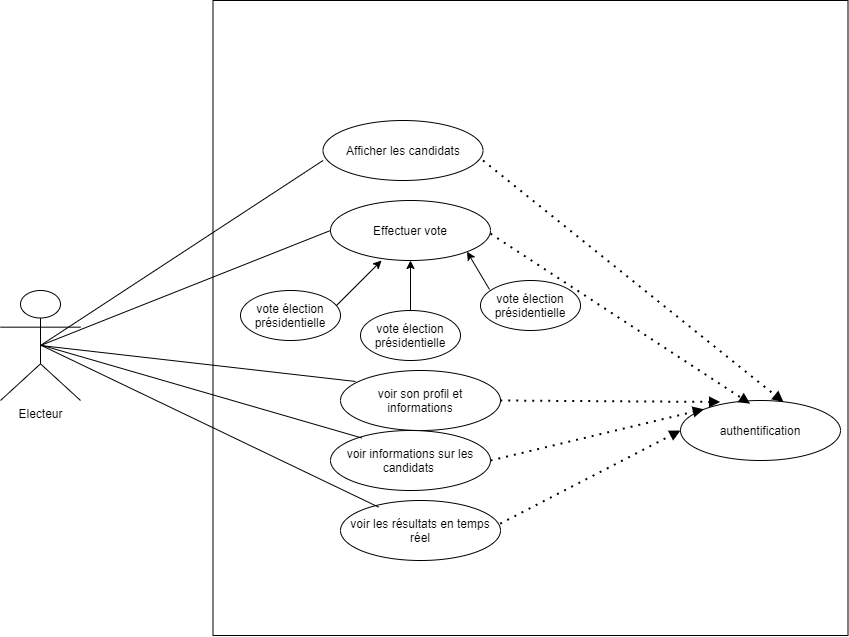

The diagram above was exported from draw.io. Its source (the exported page's mxGraphModel, read from the mxfile embedded in the PNG):
<mxGraphModel dx="1880" dy="2012" grid="1" gridSize="10" guides="1" tooltips="1" connect="1" arrows="1" fold="1" page="1" pageScale="1" pageWidth="827" pageHeight="1169" math="0" shadow="0">
  <root>
    <mxCell id="0" />
    <mxCell id="1" parent="0" />
    <mxCell id="9rFQuY42Jt-thxYigY0z-21" value="" style="whiteSpace=wrap;html=1;aspect=fixed;" vertex="1" parent="1">
      <mxGeometry x="252.5" y="-120" width="635" height="635" as="geometry" />
    </mxCell>
    <mxCell id="mTKxkIt7TCueEKFXFkDg-1" value="Electeur" style="shape=umlActor;verticalLabelPosition=bottom;verticalAlign=top;html=1;outlineConnect=0;" parent="1" vertex="1">
      <mxGeometry x="40" y="170" width="80" height="110" as="geometry" />
    </mxCell>
    <mxCell id="Obvhnn0oyQZ9hAwtSG1L-4" value="" style="group" parent="1" vertex="1" connectable="0">
      <mxGeometry x="362.5" width="160" height="60" as="geometry" />
    </mxCell>
    <mxCell id="Obvhnn0oyQZ9hAwtSG1L-1" value="&lt;span&gt;Afficher les candidats&lt;/span&gt;" style="ellipse;whiteSpace=wrap;html=1;" parent="Obvhnn0oyQZ9hAwtSG1L-4" vertex="1">
      <mxGeometry width="160" height="60" as="geometry" />
    </mxCell>
    <mxCell id="Obvhnn0oyQZ9hAwtSG1L-6" value="" style="group" parent="1" vertex="1" connectable="0">
      <mxGeometry x="370" y="80" width="160" height="60" as="geometry" />
    </mxCell>
    <mxCell id="Obvhnn0oyQZ9hAwtSG1L-7" value="" style="ellipse;whiteSpace=wrap;html=1;" parent="Obvhnn0oyQZ9hAwtSG1L-6" vertex="1">
      <mxGeometry width="160" height="60" as="geometry" />
    </mxCell>
    <mxCell id="Obvhnn0oyQZ9hAwtSG1L-8" value="Effectuer vote" style="text;html=1;strokeColor=none;fillColor=none;align=center;verticalAlign=middle;whiteSpace=wrap;rounded=0;" parent="Obvhnn0oyQZ9hAwtSG1L-6" vertex="1">
      <mxGeometry x="15" y="20" width="130" height="20" as="geometry" />
    </mxCell>
    <mxCell id="Obvhnn0oyQZ9hAwtSG1L-15" value="" style="group" parent="1" vertex="1" connectable="0">
      <mxGeometry x="300" y="160" width="140" height="50" as="geometry" />
    </mxCell>
    <mxCell id="Obvhnn0oyQZ9hAwtSG1L-18" value="" style="group" parent="Obvhnn0oyQZ9hAwtSG1L-15" vertex="1" connectable="0">
      <mxGeometry x="-40" y="10" width="140" height="50" as="geometry" />
    </mxCell>
    <mxCell id="Obvhnn0oyQZ9hAwtSG1L-13" value="" style="ellipse;whiteSpace=wrap;html=1;" parent="Obvhnn0oyQZ9hAwtSG1L-18" vertex="1">
      <mxGeometry x="20" width="100" height="50" as="geometry" />
    </mxCell>
    <mxCell id="Obvhnn0oyQZ9hAwtSG1L-14" value="vote élection présidentielle" style="text;html=1;strokeColor=none;fillColor=none;align=center;verticalAlign=middle;whiteSpace=wrap;rounded=0;" parent="Obvhnn0oyQZ9hAwtSG1L-18" vertex="1">
      <mxGeometry y="15" width="140" height="20" as="geometry" />
    </mxCell>
    <mxCell id="Obvhnn0oyQZ9hAwtSG1L-19" value="" style="group" parent="1" vertex="1" connectable="0">
      <mxGeometry x="380" y="190" width="140" height="50" as="geometry" />
    </mxCell>
    <mxCell id="Obvhnn0oyQZ9hAwtSG1L-20" value="" style="ellipse;whiteSpace=wrap;html=1;" parent="Obvhnn0oyQZ9hAwtSG1L-19" vertex="1">
      <mxGeometry x="20" width="100" height="50" as="geometry" />
    </mxCell>
    <mxCell id="Obvhnn0oyQZ9hAwtSG1L-21" value="vote élection présidentielle" style="text;html=1;strokeColor=none;fillColor=none;align=center;verticalAlign=middle;whiteSpace=wrap;rounded=0;" parent="Obvhnn0oyQZ9hAwtSG1L-19" vertex="1">
      <mxGeometry y="15" width="140" height="20" as="geometry" />
    </mxCell>
    <mxCell id="Obvhnn0oyQZ9hAwtSG1L-22" value="" style="group" parent="1" vertex="1" connectable="0">
      <mxGeometry x="500" y="160" width="140" height="50" as="geometry" />
    </mxCell>
    <mxCell id="Obvhnn0oyQZ9hAwtSG1L-23" value="" style="ellipse;whiteSpace=wrap;html=1;" parent="Obvhnn0oyQZ9hAwtSG1L-22" vertex="1">
      <mxGeometry x="20" width="100" height="50" as="geometry" />
    </mxCell>
    <mxCell id="Obvhnn0oyQZ9hAwtSG1L-24" value="vote élection présidentielle" style="text;html=1;strokeColor=none;fillColor=none;align=center;verticalAlign=middle;whiteSpace=wrap;rounded=0;" parent="Obvhnn0oyQZ9hAwtSG1L-22" vertex="1">
      <mxGeometry y="15" width="140" height="20" as="geometry" />
    </mxCell>
    <mxCell id="Obvhnn0oyQZ9hAwtSG1L-26" value="" style="endArrow=classic;html=1;entryX=0.5;entryY=1;entryDx=0;entryDy=0;exitX=0.5;exitY=0;exitDx=0;exitDy=0;" parent="1" source="Obvhnn0oyQZ9hAwtSG1L-20" target="Obvhnn0oyQZ9hAwtSG1L-7" edge="1">
      <mxGeometry width="50" height="50" relative="1" as="geometry">
        <mxPoint x="370" y="270" as="sourcePoint" />
        <mxPoint x="344.96000000000004" y="231.01999999999998" as="targetPoint" />
      </mxGeometry>
    </mxCell>
    <mxCell id="Obvhnn0oyQZ9hAwtSG1L-27" value="" style="endArrow=classic;html=1;entryX=1;entryY=1;entryDx=0;entryDy=0;exitX=0.09;exitY=0.18;exitDx=0;exitDy=0;exitPerimeter=0;" parent="1" source="Obvhnn0oyQZ9hAwtSG1L-23" target="Obvhnn0oyQZ9hAwtSG1L-7" edge="1">
      <mxGeometry width="50" height="50" relative="1" as="geometry">
        <mxPoint x="440" y="250" as="sourcePoint" />
        <mxPoint x="380" y="230" as="targetPoint" />
      </mxGeometry>
    </mxCell>
    <mxCell id="Obvhnn0oyQZ9hAwtSG1L-25" value="" style="endArrow=classic;html=1;entryX=0.319;entryY=1;entryDx=0;entryDy=0;entryPerimeter=0;exitX=0.96;exitY=0.3;exitDx=0;exitDy=0;exitPerimeter=0;" parent="1" source="Obvhnn0oyQZ9hAwtSG1L-13" target="Obvhnn0oyQZ9hAwtSG1L-7" edge="1">
      <mxGeometry width="50" height="50" relative="1" as="geometry">
        <mxPoint x="320" y="220" as="sourcePoint" />
        <mxPoint x="390" y="190" as="targetPoint" />
      </mxGeometry>
    </mxCell>
    <mxCell id="Obvhnn0oyQZ9hAwtSG1L-29" value="" style="group" parent="1" vertex="1" connectable="0">
      <mxGeometry x="380" y="250" width="160" height="60" as="geometry" />
    </mxCell>
    <mxCell id="Obvhnn0oyQZ9hAwtSG1L-30" value="" style="ellipse;whiteSpace=wrap;html=1;" parent="Obvhnn0oyQZ9hAwtSG1L-29" vertex="1">
      <mxGeometry width="160" height="60" as="geometry" />
    </mxCell>
    <mxCell id="Obvhnn0oyQZ9hAwtSG1L-31" value="voir son profil et informations" style="text;html=1;strokeColor=none;fillColor=none;align=center;verticalAlign=middle;whiteSpace=wrap;rounded=0;" parent="Obvhnn0oyQZ9hAwtSG1L-29" vertex="1">
      <mxGeometry x="15" y="20" width="130" height="20" as="geometry" />
    </mxCell>
    <mxCell id="L37E1Bx6iXlKi0XUJWO4-2" value="" style="endArrow=none;html=1;entryX=0;entryY=0.667;entryDx=0;entryDy=0;entryPerimeter=0;exitX=0.5;exitY=0.5;exitDx=0;exitDy=0;exitPerimeter=0;" parent="1" source="mTKxkIt7TCueEKFXFkDg-1" target="Obvhnn0oyQZ9hAwtSG1L-1" edge="1">
      <mxGeometry width="50" height="50" relative="1" as="geometry">
        <mxPoint x="90" y="210" as="sourcePoint" />
        <mxPoint x="140" y="160" as="targetPoint" />
      </mxGeometry>
    </mxCell>
    <mxCell id="L37E1Bx6iXlKi0XUJWO4-3" value="" style="endArrow=none;html=1;entryX=0;entryY=0.5;entryDx=0;entryDy=0;exitX=0.5;exitY=0.5;exitDx=0;exitDy=0;exitPerimeter=0;" parent="1" source="mTKxkIt7TCueEKFXFkDg-1" target="Obvhnn0oyQZ9hAwtSG1L-7" edge="1">
      <mxGeometry width="50" height="50" relative="1" as="geometry">
        <mxPoint x="80" y="250.01999999999995" as="sourcePoint" />
        <mxPoint x="300" y="139.99999999999997" as="targetPoint" />
      </mxGeometry>
    </mxCell>
    <mxCell id="L37E1Bx6iXlKi0XUJWO4-4" value="" style="endArrow=none;html=1;entryX=0.094;entryY=0.183;entryDx=0;entryDy=0;entryPerimeter=0;exitX=0.5;exitY=0.5;exitDx=0;exitDy=0;exitPerimeter=0;" parent="1" target="Obvhnn0oyQZ9hAwtSG1L-30" edge="1" source="mTKxkIt7TCueEKFXFkDg-1">
      <mxGeometry width="50" height="50" relative="1" as="geometry">
        <mxPoint x="80" y="239.99999999999997" as="sourcePoint" />
        <mxPoint x="300" y="129.98" as="targetPoint" />
      </mxGeometry>
    </mxCell>
    <mxCell id="9rFQuY42Jt-thxYigY0z-1" value="voir informations sur les candidats&amp;nbsp;" style="ellipse;whiteSpace=wrap;html=1;" vertex="1" parent="1">
      <mxGeometry x="370" y="310" width="160" height="60" as="geometry" />
    </mxCell>
    <mxCell id="9rFQuY42Jt-thxYigY0z-2" value="voir les résultats en temps réel" style="ellipse;whiteSpace=wrap;html=1;" vertex="1" parent="1">
      <mxGeometry x="380" y="380" width="160" height="60" as="geometry" />
    </mxCell>
    <mxCell id="9rFQuY42Jt-thxYigY0z-13" value="" style="endArrow=block;dashed=1;html=1;dashPattern=1 3;strokeWidth=2;entryX=0;entryY=0.5;entryDx=0;entryDy=0;endFill=1;exitX=0.998;exitY=0.386;exitDx=0;exitDy=0;exitPerimeter=0;" edge="1" parent="1" source="9rFQuY42Jt-thxYigY0z-2" target="9rFQuY42Jt-thxYigY0z-20">
      <mxGeometry width="50" height="50" relative="1" as="geometry">
        <mxPoint x="521" y="419" as="sourcePoint" />
        <mxPoint x="680" y="360" as="targetPoint" />
      </mxGeometry>
    </mxCell>
    <mxCell id="9rFQuY42Jt-thxYigY0z-20" value="authentification" style="ellipse;whiteSpace=wrap;html=1;" vertex="1" parent="1">
      <mxGeometry x="720" y="280" width="160" height="60" as="geometry" />
    </mxCell>
    <mxCell id="9rFQuY42Jt-thxYigY0z-24" value="" style="endArrow=none;html=1;entryX=0.195;entryY=0.124;entryDx=0;entryDy=0;entryPerimeter=0;" edge="1" parent="1" target="9rFQuY42Jt-thxYigY0z-1">
      <mxGeometry width="50" height="50" relative="1" as="geometry">
        <mxPoint x="82" y="225" as="sourcePoint" />
        <mxPoint x="395.161445228189" y="314.88853679904173" as="targetPoint" />
      </mxGeometry>
    </mxCell>
    <mxCell id="9rFQuY42Jt-thxYigY0z-25" value="" style="endArrow=none;html=1;entryX=0.238;entryY=0.11;entryDx=0;entryDy=0;entryPerimeter=0;" edge="1" parent="1" target="9rFQuY42Jt-thxYigY0z-2">
      <mxGeometry width="50" height="50" relative="1" as="geometry">
        <mxPoint x="81" y="225" as="sourcePoint" />
        <mxPoint x="402.68000000000006" y="403.28" as="targetPoint" />
      </mxGeometry>
    </mxCell>
    <mxCell id="9rFQuY42Jt-thxYigY0z-26" value="" style="endArrow=block;dashed=1;html=1;dashPattern=1 3;strokeWidth=2;entryX=0;entryY=0;entryDx=0;entryDy=0;endFill=1;exitX=0.998;exitY=0.386;exitDx=0;exitDy=0;exitPerimeter=0;" edge="1" parent="1" target="9rFQuY42Jt-thxYigY0z-20">
      <mxGeometry width="50" height="50" relative="1" as="geometry">
        <mxPoint x="529.9999999999999" y="339.9999999999999" as="sourcePoint" />
        <mxPoint x="690.3200000000026" y="306.84000000000003" as="targetPoint" />
      </mxGeometry>
    </mxCell>
    <mxCell id="9rFQuY42Jt-thxYigY0z-27" value="" style="endArrow=block;dashed=1;html=1;dashPattern=1 3;strokeWidth=2;entryX=0.248;entryY=0.025;entryDx=0;entryDy=0;endFill=1;exitX=0.998;exitY=0.386;exitDx=0;exitDy=0;exitPerimeter=0;entryPerimeter=0;" edge="1" parent="1" target="9rFQuY42Jt-thxYigY0z-20">
      <mxGeometry width="50" height="50" relative="1" as="geometry">
        <mxPoint x="539.6799999999998" y="279.9999999999999" as="sourcePoint" />
        <mxPoint x="700.0000000000025" y="246.84" as="targetPoint" />
      </mxGeometry>
    </mxCell>
    <mxCell id="9rFQuY42Jt-thxYigY0z-28" value="" style="endArrow=block;dashed=1;html=1;dashPattern=1 3;strokeWidth=2;endFill=1;exitX=0.998;exitY=0.386;exitDx=0;exitDy=0;exitPerimeter=0;entryX=0.435;entryY=0.053;entryDx=0;entryDy=0;entryPerimeter=0;" edge="1" parent="1" target="9rFQuY42Jt-thxYigY0z-20">
      <mxGeometry width="50" height="50" relative="1" as="geometry">
        <mxPoint x="529.9999999999999" y="113.15999999999985" as="sourcePoint" />
        <mxPoint x="770" y="340" as="targetPoint" />
      </mxGeometry>
    </mxCell>
    <mxCell id="9rFQuY42Jt-thxYigY0z-29" value="" style="endArrow=block;dashed=1;html=1;dashPattern=1 3;strokeWidth=2;endFill=1;exitX=0.998;exitY=0.386;exitDx=0;exitDy=0;exitPerimeter=0;entryX=0.644;entryY=0.025;entryDx=0;entryDy=0;entryPerimeter=0;" edge="1" parent="1" target="9rFQuY42Jt-thxYigY0z-20">
      <mxGeometry width="50" height="50" relative="1" as="geometry">
        <mxPoint x="522.5" y="39.99999999999986" as="sourcePoint" />
        <mxPoint x="762.5000000000002" y="266.84000000000003" as="targetPoint" />
      </mxGeometry>
    </mxCell>
  </root>
</mxGraphModel>